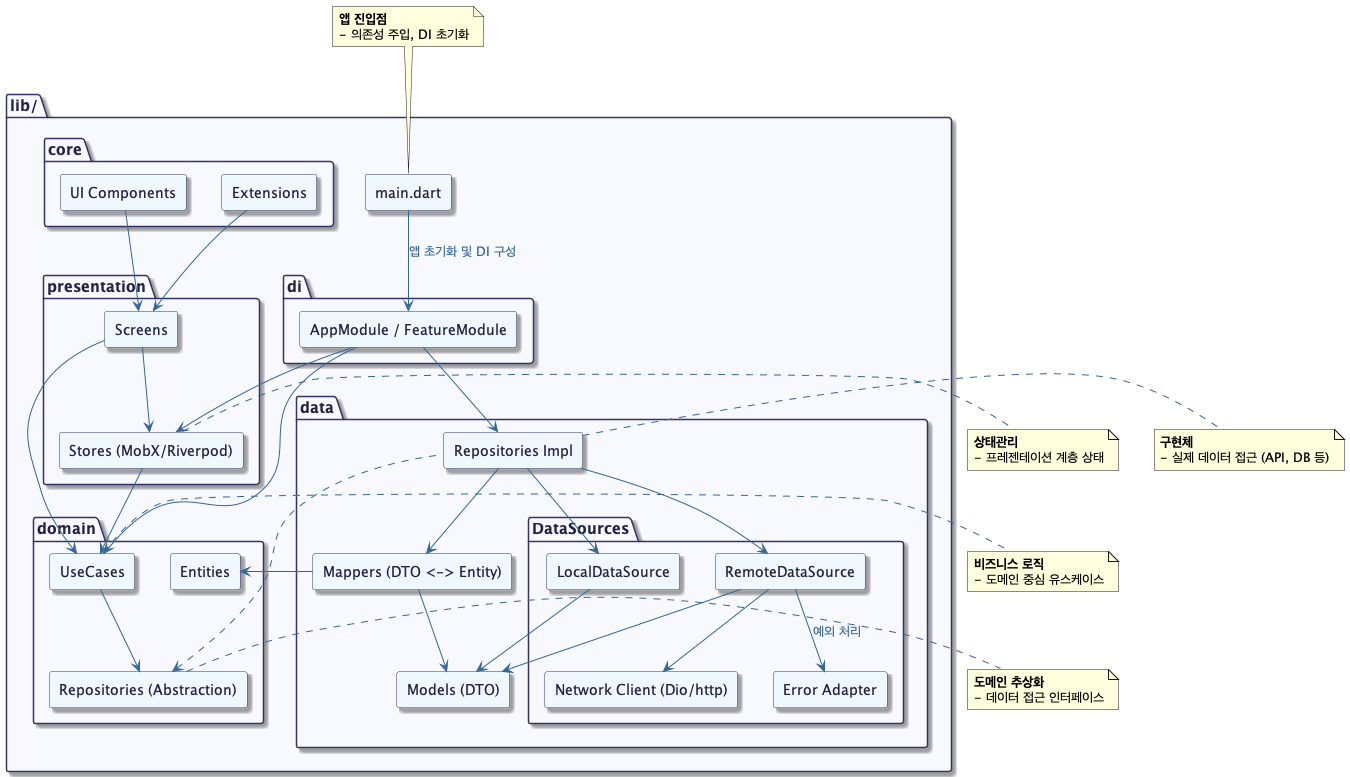

The diagram above was rendered by PlantUML. Its source (embedded in the PNG):
@startuml
' 스타일 정의
skinparam package {
  BackgroundColor #F8F8FF
  BorderColor #333366
  FontColor #222244
  FontSize 15
  Shadowing true
}
skinparam rectangle {
  BackgroundColor #F0F8FF
  BorderColor #333366
  FontColor #222244
  Shadowing true
}
skinparam ArrowColor #336699
skinparam ArrowFontColor #336699
skinparam ArrowFontSize 13

' === 패키지 구조 ===

package "lib/" {

  rectangle "main.dart" as main

  package "core" {
    rectangle "Extensions"
    rectangle "UI Components"
  }

  package "data" {
    rectangle "Repositories Impl"
    package "DataSources" {
      rectangle "RemoteDataSource"
      rectangle "LocalDataSource"
      rectangle "Error Adapter"
      rectangle "Network Client (Dio/http)"
    }
    rectangle "Models (DTO)"
    rectangle "Mappers (DTO <-> Entity)"
  }

  package "domain" {
    rectangle "UseCases"
    rectangle "Repositories (Abstraction)"
    rectangle "Entities"
  }

  package "presentation" {
    rectangle "Screens"
    rectangle "Stores (MobX/Riverpod)"
  }

  package "di" {
    rectangle "AppModule / FeatureModule"
  }
}

' === 의존성 관계 ===

main --> "AppModule / FeatureModule" : "앱 초기화 및 DI 구성"
"AppModule / FeatureModule" --> "Repositories Impl"
"AppModule / FeatureModule" --> "UseCases"
"AppModule / FeatureModule" --> "Stores (MobX/Riverpod)"

"Screens" --> "Stores (MobX/Riverpod)"
"Screens" --> "UseCases"
"Stores (MobX/Riverpod)" --> "UseCases"

"UseCases" --> "Repositories (Abstraction)"
"Repositories (Abstraction)" <.. "Repositories Impl"

"Repositories Impl" --> "RemoteDataSource"
"Repositories Impl" --> "LocalDataSource"
"Repositories Impl" --> "Mappers (DTO <-> Entity)"

"RemoteDataSource" --> "Network Client (Dio/http)"
"RemoteDataSource" --> "Error Adapter" : "예외 처리"
"RemoteDataSource" --> "Models (DTO)"

"LocalDataSource" --> "Models (DTO)"

"Mappers (DTO <-> Entity)" --> "Models (DTO)"
"Mappers (DTO <-> Entity)" --> "Entities"

"UI Components" --> "Screens"
"Extensions" --> "Screens"

' 설명 주석
note top of main
  <b>앱 진입점</b>
  - 의존성 주입, DI 초기화
end note

note right of "UseCases"
  <b>비즈니스 로직</b>
  - 도메인 중심 유스케이스
end note

note right of "Repositories (Abstraction)"
  <b>도메인 추상화</b>
  - 데이터 접근 인터페이스
end note

note right of "Repositories Impl"
  <b>구현체</b>
  - 실제 데이터 접근 (API, DB 등)
end note

note right of "Stores (MobX/Riverpod)"
  <b>상태관리</b>
  - 프레젠테이션 계층 상태
end note

@enduml